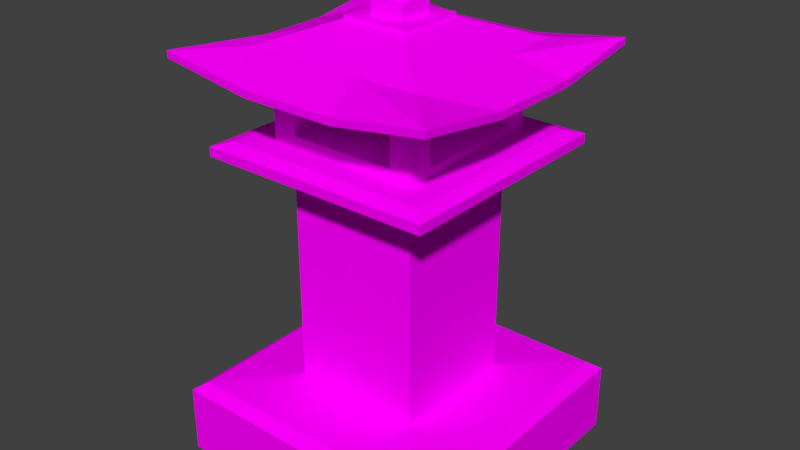 # Source: granite-lamp-post.blend  (saved by Blender 2.79.0; exported with 4.5.12 LTS)
import bpy
from mathutils import Matrix  # noqa: F401  (used for matrix-valued properties, if any)

bpy.ops.wm.read_factory_settings(use_empty=True)
scene = bpy.context.scene
scene.name = 'Scene'

# ---- collections
col_collection_1 = bpy.data.collections.new('Collection 1'); scene.collection.children.link(col_collection_1)

# ---- images (referenced by path relative to the original .blend; pixels are not part of the script)
import os
ASSET_DIR = os.environ.get("B2B_ASSET_DIR", "")  # directory of the original .blend (textures are referenced by path, not embedded)
HERE = os.path.dirname(os.path.abspath(__file__))  # packed textures are extracted next to this script under _unpacked/

def load_image(name, relpath, width, height, colorspace="sRGB"):
    """Load a texture the original file referenced (path relative to the .blend, or extracted next to this script)."""
    p = next((c for c in (os.path.join(HERE, relpath), os.path.join(ASSET_DIR, relpath)) if relpath and os.path.exists(c)), "")
    if p:
        img = bpy.data.images.load(p, check_existing=True)
        img.name = name
    else:  # same state as the original file: an image datablock whose file is absent (Cycles renders it pink)
        img = bpy.data.images.new(name, width, height)
        img.source = "FILE"
        img.filepath = "//" + (relpath or name)
    img.colorspace_settings.name = colorspace
    return img
img_granite_jpg = load_image('granite.jpg', 'granite.jpg', 1024, 1024, 'sRGB')

# ---- materials (node trees are filled in below, after node groups)
mat_granite = bpy.data.materials.new('granite')
mat_granite.alpha_threshold = 0.0
mat_granite.roughness = 0.5
mat_purple_candle_wax = bpy.data.materials.new('purple-candle-wax')
mat_purple_candle_wax.alpha_threshold = 0.0
mat_purple_candle_wax.roughness = 0.5
mat_candle_flame = bpy.data.materials.new('candle-flame')
mat_candle_flame.alpha_threshold = 0.0
mat_candle_flame.roughness = 0.5

# ---- material node trees
mat_granite.use_nodes = True; mat_granite.node_tree.nodes.clear()
_N = mat_granite.node_tree.nodes; _L = mat_granite.node_tree.links
n0 = _N.new('ShaderNodeOutputMaterial'); n0.name = 'Material Output'; n0.location = (300, 300)
n1 = _N.new('ShaderNodeBsdfDiffuse'); n1.name = 'Diffuse BSDF'; n1.location = (10, 300)
n2 = _N.new('ShaderNodeTexImage'); n2.name = 'Image Texture'; n2.location = (-180, 300)
n2.width = 140
n2.image = img_granite_jpg
_L.new(n1.outputs[0], n0.inputs[0])
_L.new(n2.outputs[0], n1.inputs[0])
n0.is_active_output = True
mat_purple_candle_wax.use_nodes = True; mat_purple_candle_wax.node_tree.nodes.clear()
_N = mat_purple_candle_wax.node_tree.nodes; _L = mat_purple_candle_wax.node_tree.links
n0 = _N.new('ShaderNodeOutputMaterial'); n0.name = 'Material Output'; n0.location = (300, 300)
n1 = _N.new('ShaderNodeBsdfDiffuse'); n1.name = 'Diffuse BSDF'; n1.location = (10, 300)
n1.inputs[0].default_value = (0.8, 0.3914, 0.3331, 1.0)
_L.new(n1.outputs[0], n0.inputs[0])
n0.is_active_output = True
mat_candle_flame.use_nodes = True; mat_candle_flame.node_tree.nodes.clear()
_N = mat_candle_flame.node_tree.nodes; _L = mat_candle_flame.node_tree.links
n0 = _N.new('ShaderNodeOutputMaterial'); n0.name = 'Material Output'; n0.location = (300, 300)
n1 = _N.new('ShaderNodeBsdfDiffuse'); n1.name = 'Diffuse BSDF'; n1.location = (10, 300)
_L.new(n1.outputs[0], n0.inputs[0])
n0.is_active_output = True

# ---- world
world_world = bpy.data.worlds.new('World'); scene.world = world_world
world_world.color = (0.05088, 0.05088, 0.05088)
world_world.use_sun_shadow = False
world_world.sun_shadow_jitter_overblur = 0.0
world_world.cycles.sampling_method = 'MANUAL'

# ---- meshes
me_cube_001 = bpy.data.meshes.new('Cube.001')
me_cube_001.from_pydata([(-0.5991, 1.603, -0.5991), (-0.5991, 1.603, 0.5991), (0.5991, 1.603, -0.5991), (0.5991, 1.603, 0.5991), (-0.3924, 1.674, -0.3924), (-0.3924, 1.674, 0.3924), (0.3924, 1.674, 0.3924), (0.3924, 1.674, -0.3924), (-0.3924, 1.983, -0.3924), (-0.3924, 1.983, 0.3924), (0.3924, 1.983, 0.3924), (0.3924, 1.983, -0.3924), (-0.3924, 1.722, -0.2785), (-0.3924, 1.722, 0.2785), (0.3924, 1.722, 0.2785), (0.3924, 1.722, -0.2785), (-0.3924, 1.932, -0.2785), (-0.3924, 1.932, 0.2785), (0.3924, 1.932, 0.2785), (0.3924, 1.932, -0.2785), (-0.2728, 1.722, 0.3924), (0.2728, 1.722, 0.3924), (0.2728, 1.722, -0.3924), (-0.2728, 1.722, -0.3924), (-0.2728, 1.93, 0.3924), (0.2728, 1.93, 0.3924), (0.2728, 1.93, -0.3924), (-0.2728, 1.93, -0.3924), (-0.2728, 1.722, 0.2785), (0.2728, 1.722, 0.2785), (0.2728, 1.722, -0.2785), (-0.2728, 1.722, -0.2785), (0.2728, 1.932, 0.2785), (0.2728, 1.932, -0.2785), (-0.2728, 1.93, 0.2785), (-0.2728, 1.932, -0.2785), (-0.7019, 2.066, -0.7019), (-0.7019, 2.066, 0.7019), (0.7019, 2.066, 0.7019), (0.7019, 2.066, -0.7019), (-0.7019, 2.101, -0.7019), (-0.7019, 2.101, 0.7019), (0.7019, 2.101, 0.7019), (0.7019, 2.101, -0.7019), (-0.1705, 2.219, -0.1705), (-0.1705, 2.219, 0.1705), (0.1705, 2.219, 0.1705), (0.1705, 2.219, -0.1705), (-0.1705, 2.235, -0.1705), (-0.1705, 2.235, 0.1705), (0.1705, 2.235, 0.1705), (0.1705, 2.235, -0.1705), (-0.08919, 2.235, -0.08919), (-0.08919, 2.235, 0.08919), (0.08919, 2.235, 0.08919), (0.08919, 2.235, -0.08919), (-0.08919, 2.312, -0.08919), (-0.08919, 2.312, 0.08919), (0.08919, 2.312, 0.08919), (0.08919, 2.312, -0.08919), (-0.05302, 2.328, -0.05302), (-0.05302, 2.328, 0.05302), (0.05302, 2.328, 0.05302), (0.05302, 2.328, -0.05302), (-0.05302, 2.337, -0.05302), (-0.05302, 2.337, 0.05302), (0.05302, 2.337, 0.05302), (0.05302, 2.337, -0.05302), (-0.05059, 2.442, -0.05059), (-0.05059, 2.442, 0.05059), (0.05059, 2.442, 0.05059), (0.05059, 2.442, -0.05059), (-0.09069, 2.362, -0.06869), (-0.07006, 2.341, -0.07006), (-0.06869, 2.362, -0.09069), (-0.09069, 2.362, 0.06869), (-0.06869, 2.362, 0.09069), (-0.07006, 2.341, 0.07006), (0.06869, 2.362, 0.09069), (0.09069, 2.362, 0.06869), (0.07006, 2.341, 0.07006), (0.09069, 2.362, -0.06869), (0.06869, 2.362, -0.09069), (0.07006, 2.341, -0.07006), (-0.09069, 2.411, -0.06869), (-0.06869, 2.411, -0.09069), (-0.07159, 2.434, -0.07159), (-0.07159, 2.434, 0.07159), (-0.06869, 2.411, 0.09069), (-0.09069, 2.411, 0.06869), (0.07159, 2.434, 0.07159), (0.09069, 2.411, 0.06869), (0.06869, 2.411, 0.09069), (0.07159, 2.434, -0.07159), (0.06869, 2.411, -0.09069), (0.09069, 2.411, -0.06869), (0.4604, 2.109, 0.4604), (0.4604, 2.109, -0.4604), (-0.4604, 2.109, -0.4604), (-0.4604, 2.109, 0.4604), (-0.5991, 1.651, -0.5991), (-0.5261, 1.674, -0.5261), (-0.5261, 1.674, 0.5261), (-0.5991, 1.651, 0.5991), (0.5261, 1.674, -0.5261), (0.5991, 1.651, -0.5991), (0.5261, 1.674, 0.5261), (0.5991, 1.651, 0.5991), (-0.2728, 1.702, 0.2785), (0.2728, 1.702, 0.2785), (0.2728, 1.702, -0.2785), (-0.2728, 1.702, -0.2785), (-0.3359, 1.603, 0.3359), (-0.3359, 1.603, -0.3359), (0.3359, 1.603, 0.3359), (0.3359, 1.603, -0.3359), (-0.3359, 0.4152, 0.3359), (-0.3359, 0.4152, -0.3359), (0.3359, 0.4152, 0.3359), (0.3359, 0.4152, -0.3359), (-0.7297, 1.344e-15, 0.7297), (-0.7297, 1.344e-15, -0.7297), (0.7297, 1.344e-15, 0.7297), (0.7297, 1.344e-15, -0.7297), (-0.1308, 1.983, 0.3924), (0.1308, 1.983, 0.3924), (0.1308, 1.983, -0.3924), (-0.1308, 1.983, -0.3924), (-0.09094, 1.93, 0.3924), (0.09094, 1.93, 0.3924), (0.09094, 1.93, -0.3924), (-0.09094, 1.93, -0.3924), (0.09094, 1.931, 0.2785), (-0.09094, 1.93, 0.2785), (0.09094, 1.932, -0.2785), (-0.09094, 1.932, -0.2785), (-0.234, 1.996, 0.7019), (0.234, 1.996, 0.7019), (0.234, 1.996, -0.7019), (-0.234, 1.996, -0.7019), (-0.234, 2.031, 0.7019), (0.234, 2.031, 0.7019), (0.234, 2.031, -0.7019), (-0.234, 2.031, -0.7019), (-0.05682, 2.219, 0.1705), (0.05682, 2.219, 0.1705), (0.05682, 2.219, -0.1705), (-0.05682, 2.219, -0.1705), (-0.05682, 2.235, 0.1705), (0.05682, 2.235, 0.1705), (0.05682, 2.235, -0.1705), (-0.05682, 2.235, -0.1705), (-0.02973, 2.235, 0.08919), (0.02973, 2.235, 0.08919), (0.02973, 2.235, -0.08919), (-0.02973, 2.235, -0.08919), (-0.02973, 2.312, 0.08919), (0.02973, 2.312, 0.08919), (0.02973, 2.312, -0.08919), (-0.02973, 2.312, -0.08919), (-0.01767, 2.328, 0.05302), (0.01767, 2.328, 0.05302), (0.01767, 2.328, -0.05302), (-0.01767, 2.328, -0.05302), (-0.01767, 2.337, 0.05302), (0.01767, 2.337, 0.05302), (0.01767, 2.337, -0.05302), (-0.01767, 2.337, -0.05302), (-0.01686, 2.442, 0.05059), (0.01686, 2.442, 0.05059), (0.01686, 2.442, -0.05059), (-0.01686, 2.442, -0.05059), (-0.0229, 2.362, 0.09069), (0.0229, 2.362, 0.09069), (0.02335, 2.341, 0.07006), (-0.02335, 2.341, 0.07006), (0.0229, 2.362, -0.09069), (-0.0229, 2.362, -0.09069), (-0.02335, 2.341, -0.07006), (0.02335, 2.341, -0.07006), (-0.02386, 2.434, 0.07159), (0.02386, 2.434, 0.07159), (0.0229, 2.411, 0.09069), (-0.0229, 2.411, 0.09069), (0.02386, 2.434, -0.07159), (-0.02386, 2.434, -0.07159), (-0.0229, 2.411, -0.09069), (0.0229, 2.411, -0.09069), (-0.1535, 2.109, 0.4604), (0.1535, 2.109, 0.4604), (0.1535, 2.109, -0.4604), (-0.1535, 2.109, -0.4604), (-0.3924, 1.983, -0.1308), (-0.3924, 1.983, 0.1308), (0.3924, 1.983, 0.1308), (0.3924, 1.983, -0.1308), (-0.3924, 1.932, -0.09285), (-0.3924, 1.932, 0.09285), (0.3924, 1.932, 0.09285), (0.3924, 1.932, -0.09285), (0.2728, 1.932, 0.09285), (0.2728, 1.932, -0.09285), (-0.2728, 1.93, 0.09285), (-0.2728, 1.931, -0.09285), (-0.7019, 1.996, -0.234), (-0.7019, 1.996, 0.234), (0.7019, 1.996, 0.234), (0.7019, 1.996, -0.234), (-0.7019, 2.031, -0.234), (-0.7019, 2.031, 0.234), (0.7019, 2.031, 0.234), (0.7019, 2.031, -0.234), (-0.1705, 2.219, -0.05682), (-0.1705, 2.219, 0.05682), (0.1705, 2.219, 0.05682), (0.1705, 2.219, -0.05682), (-0.1705, 2.235, -0.05682), (-0.1705, 2.235, 0.05682), (0.1705, 2.235, 0.05682), (0.1705, 2.235, -0.05682), (-0.08919, 2.235, -0.02973), (-0.08919, 2.235, 0.02973), (0.08919, 2.235, 0.02973), (0.08919, 2.235, -0.02973), (-0.08919, 2.312, -0.02973), (-0.08919, 2.312, 0.02973), (0.08919, 2.312, 0.02973), (0.08919, 2.312, -0.02973), (-0.05302, 2.328, -0.01767), (-0.05302, 2.328, 0.01767), (0.05302, 2.328, 0.01767), (0.05302, 2.328, -0.01767), (-0.05302, 2.337, -0.01767), (-0.05302, 2.337, 0.01767), (0.05302, 2.337, 0.01767), (0.05302, 2.337, -0.01767), (-0.05059, 2.442, -0.01686), (-0.05059, 2.442, 0.01686), (0.05059, 2.442, 0.01686), (0.05059, 2.442, -0.01686), (-0.09069, 2.362, -0.0229), (-0.09069, 2.362, 0.0229), (-0.07006, 2.341, 0.02335), (-0.07006, 2.341, -0.02335), (0.09069, 2.362, 0.0229), (0.09069, 2.362, -0.0229), (0.07006, 2.341, -0.02335), (0.07006, 2.341, 0.02335), (-0.07159, 2.434, -0.02386), (-0.07159, 2.434, 0.02386), (-0.09069, 2.411, 0.0229), (-0.09069, 2.411, -0.0229), (0.07159, 2.434, 0.02386), (0.07159, 2.434, -0.02386), (0.09069, 2.411, -0.0229), (0.09069, 2.411, 0.0229), (-0.4604, 2.109, -0.1535), (-0.4604, 2.109, 0.1535), (0.4604, 2.109, 0.1535), (0.4604, 2.109, -0.1535), (0.01686, 2.442, 0.01686), (0.01686, 2.442, -0.01686), (-0.01686, 2.442, 0.01686), (-0.01686, 2.442, -0.01686), (0.09094, 1.932, -0.09285), (0.09094, 1.931, 0.09285), (-0.09094, 1.931, -0.09285), (-0.09094, 1.931, 0.09285), (-0.6717, 0.3956, 0.6717), (-0.7297, 0.3516, 0.7297), (-0.7297, 0.3516, -0.7297), (-0.6717, 0.3956, -0.6717), (0.6717, 0.3956, 0.6717), (0.7297, 0.3516, 0.7297), (0.6717, 0.3956, -0.6717), (0.7297, 0.3516, -0.7297), (-0.02352, 1.687, 0.1218), (-0.154, 1.687, 0.02705), (-0.1041, 1.687, -0.1263), (0.05709, 1.687, -0.1263), (0.1069, 1.687, 0.02705), (-0.02352, 1.744, 0.1218), (-0.154, 1.744, 0.02705), (-0.1041, 1.744, -0.1263), (0.05709, 1.744, -0.1263), (0.1069, 1.744, 0.02705), (-0.02352, 1.744, -0.01533), (-0.02352, 1.84, 0.04457), (-0.02352, 1.763, 0.04457), (0.02778, 1.84, -0.04428), (0.02778, 1.763, -0.04428), (-0.02352, 1.725, -0.01466), (-0.02352, 1.878, -0.01466), (-0.07482, 1.84, -0.04428), (-0.07482, 1.763, -0.04428)], [], [(101, 4, 7, 104), (106, 6, 5, 102), (0, 1, 103, 100), (1, 112, 114, 3), (3, 2, 105, 107), (11, 19, 15, 7), (1, 3, 107, 103), (102, 5, 4, 101), (104, 7, 6, 106), (126, 138, 39, 11), (125, 129, 25, 10), (127, 131, 27, 8), (5, 13, 12, 4), (4, 12, 16, 8), (195, 199, 19, 11), (193, 197, 17, 9), (6, 14, 18, 10), (9, 17, 13, 5), (7, 15, 14, 6), (7, 22, 26, 11), (4, 23, 22, 7), (8, 27, 23, 4), (6, 21, 20, 5), (10, 25, 21, 6), (5, 20, 24, 9), (23, 31, 30, 22), (21, 29, 28, 20), (15, 30, 29, 14), (13, 28, 31, 12), (29, 109, 108, 28), (199, 201, 33, 19), (132, 32, 25, 129), (25, 32, 29, 21), (18, 14, 29, 32), (19, 33, 30, 15), (26, 22, 30, 33), (267, 133, 34, 202), (130, 26, 33, 134), (27, 35, 31, 23), (16, 12, 31, 35), (197, 202, 34, 17), (24, 20, 28, 34), (17, 34, 28, 13), (136, 140, 41, 37), (124, 136, 37, 9), (194, 206, 38, 10), (192, 204, 36, 8), (206, 210, 42, 38), (204, 208, 40, 36), (138, 142, 43, 39), (190, 191, 147, 146), (214, 218, 50, 46), (188, 189, 145, 144), (258, 259, 215, 214), (256, 257, 213, 212), (218, 222, 54, 50), (212, 216, 48, 44), (146, 150, 51, 47), (144, 148, 49, 45), (154, 158, 59, 55), (216, 220, 52, 48), (150, 154, 55, 51), (148, 152, 53, 49), (226, 230, 62, 58), (152, 156, 57, 53), (222, 226, 58, 54), (220, 224, 56, 52), (228, 232, 64, 60), (224, 228, 60, 56), (158, 162, 63, 59), (156, 160, 61, 57), (172, 183, 88, 76), (162, 166, 67, 63), (160, 164, 65, 61), (230, 234, 66, 62), (248, 236, 68, 86), (234, 247, 80, 66), (244, 255, 91, 79), (176, 187, 94, 82), (180, 168, 69, 87), (232, 243, 73, 64), (166, 179, 83, 67), (164, 175, 77, 65), (263, 171, 68, 236), (252, 238, 70, 90), (184, 170, 71, 93), (72, 74, 73), (75, 77, 76), (78, 80, 79), (81, 83, 82), (84, 86, 85), (87, 89, 88), (90, 92, 91), (93, 95, 94), (241, 242, 77, 75), (173, 174, 80, 78), (245, 246, 83, 81), (177, 178, 73, 74), (249, 250, 89, 87), (181, 182, 92, 90), (253, 254, 95, 93), (185, 186, 85, 86), (78, 79, 91, 92), (94, 95, 81, 82), (74, 72, 84, 85), (88, 89, 75, 76), (240, 251, 84, 72), (140, 188, 99, 41), (142, 190, 97, 43), (208, 256, 98, 40), (210, 258, 96, 42), (101, 100, 103, 102), (102, 103, 107, 106), (106, 107, 105, 104), (104, 105, 100, 101), (2, 0, 100, 105), (108, 109, 110, 111), (30, 110, 109, 29), (31, 111, 110, 30), (28, 108, 111, 31), (114, 118, 119, 115), (3, 114, 115, 2), (0, 113, 112, 1), (2, 115, 113, 0), (118, 272, 274, 119), (113, 117, 116, 112), (115, 119, 117, 113), (112, 116, 118, 114), (275, 123, 121, 270), (273, 122, 123, 275), (269, 120, 122, 273), (120, 121, 123, 122), (117, 271, 268, 116), (119, 274, 271, 117), (116, 268, 272, 118), (40, 98, 191, 143), (143, 191, 190, 142), (42, 96, 189, 141), (141, 189, 188, 140), (93, 94, 187, 184), (184, 187, 186, 185), (87, 88, 183, 180), (180, 183, 182, 181), (82, 83, 179, 176), (176, 179, 178, 177), (76, 77, 175, 172), (172, 175, 174, 173), (86, 68, 171, 185), (185, 171, 170, 184), (239, 71, 170, 261), (261, 170, 171, 263), (66, 80, 174, 165), (165, 174, 175, 164), (64, 73, 178, 167), (167, 178, 179, 166), (90, 70, 169, 181), (181, 169, 168, 180), (74, 85, 186, 177), (177, 186, 187, 176), (62, 66, 165, 161), (161, 165, 164, 160), (60, 64, 167, 163), (163, 167, 166, 162), (78, 92, 182, 173), (173, 182, 183, 172), (58, 62, 161, 157), (157, 161, 160, 156), (56, 60, 163, 159), (159, 163, 162, 158), (54, 58, 157, 153), (153, 157, 156, 152), (50, 54, 153, 149), (149, 153, 152, 148), (48, 52, 155, 151), (151, 155, 154, 150), (52, 56, 159, 155), (155, 159, 158, 154), (46, 50, 149, 145), (145, 149, 148, 144), (44, 48, 151, 147), (147, 151, 150, 146), (259, 97, 47, 215), (190, 146, 47, 97), (188, 144, 45, 99), (256, 212, 44, 98), (36, 40, 143, 139), (139, 143, 142, 138), (10, 38, 137, 125), (125, 137, 136, 124), (38, 42, 141, 137), (137, 141, 140, 136), (27, 131, 135, 35), (131, 130, 134, 135), (200, 32, 132, 265), (265, 132, 133, 267), (34, 133, 128, 24), (133, 132, 129, 128), (11, 26, 130, 126), (126, 130, 131, 127), (9, 24, 128, 124), (124, 128, 129, 125), (8, 36, 139, 127), (127, 139, 138, 126), (134, 264, 266, 135), (264, 265, 267, 266), (33, 201, 264, 134), (201, 200, 265, 264), (169, 260, 262, 168), (260, 261, 263, 262), (70, 238, 260, 169), (238, 239, 261, 260), (257, 99, 45, 213), (43, 97, 259, 211), (211, 259, 258, 210), (41, 99, 257, 209), (209, 257, 256, 208), (75, 89, 250, 241), (241, 250, 251, 240), (90, 91, 255, 252), (252, 255, 254, 253), (86, 84, 251, 248), (248, 251, 250, 249), (79, 80, 247, 244), (244, 247, 246, 245), (72, 73, 243, 240), (240, 243, 242, 241), (93, 71, 239, 253), (253, 239, 238, 252), (168, 262, 237, 69), (262, 263, 236, 237), (65, 77, 242, 233), (233, 242, 243, 232), (81, 95, 254, 245), (245, 254, 255, 244), (67, 83, 246, 235), (235, 246, 247, 234), (87, 69, 237, 249), (249, 237, 236, 248), (63, 67, 235, 231), (231, 235, 234, 230), (57, 61, 229, 225), (225, 229, 228, 224), (61, 65, 233, 229), (229, 233, 232, 228), (53, 57, 225, 221), (221, 225, 224, 220), (55, 59, 227, 223), (223, 227, 226, 222), (59, 63, 231, 227), (227, 231, 230, 226), (49, 53, 221, 217), (217, 221, 220, 216), (45, 49, 217, 213), (213, 217, 216, 212), (51, 55, 223, 219), (219, 223, 222, 218), (189, 96, 46, 145), (258, 214, 46, 96), (191, 98, 44, 147), (47, 51, 219, 215), (215, 219, 218, 214), (37, 41, 209, 205), (205, 209, 208, 204), (39, 43, 211, 207), (207, 211, 210, 206), (9, 37, 205, 193), (193, 205, 204, 192), (11, 39, 207, 195), (195, 207, 206, 194), (16, 35, 203, 196), (196, 203, 202, 197), (135, 266, 203, 35), (266, 267, 202, 203), (18, 32, 200, 198), (198, 200, 201, 199), (8, 16, 196, 192), (192, 196, 197, 193), (10, 18, 198, 194), (194, 198, 199, 195), (269, 268, 271, 270), (273, 272, 268, 269), (275, 274, 272, 273), (270, 271, 274, 275), (270, 121, 120, 269), (276, 280, 285, 281), (279, 278, 283, 284), (277, 276, 281, 282), (280, 279, 284, 285), (278, 277, 282, 283), (283, 282, 286), (281, 285, 286), (284, 283, 286), (282, 281, 286), (285, 284, 286), (291, 290, 288), (288, 290, 289, 287), (287, 289, 292), (291, 294, 290), (290, 294, 293, 289), (289, 293, 292), (291, 288, 294), (294, 288, 287, 293), (293, 287, 292)])
me_cube_001.polygons.foreach_set('material_index', [0, 0, 0, 0, 0, 0, 0, 0, 0, 0, 0, 0, 0, 0, 0, 0, 0, 0, 0, 0, 0, 0, 0, 0, 0, 0, 0, 0, 0, 0, 0, 0, 0, 0, 0, 0, 0, 0, 0, 0, 0, 0, 0, 0, 0, 0, 0, 0, 0, 0, 0, 0, 0, 0, 0, 0, 0, 0, 0, 0, 0, 0, 0, 0, 0, 0, 0, 0, 0, 0, 0, 0, 0, 0, 0, 0, 0, 0, 0, 0, 0, 0, 0, 0, 0, 0, 0, 0, 0, 0, 0, 0, 0, 0, 0, 0, 0, 0, 0, 0, 0, 0, 0, 0, 0, 0, 0, 0, 0, 0, 0, 0, 0, 0, 0, 0, 0, 0, 0, 0, 0, 0, 0, 0, 0, 0, 0, 0, 0, 0, 0, 0, 0, 0, 0, 0, 0, 0, 0, 0, 0, 0, 0, 0, 0, 0, 0, 0, 0, 0, 0, 0, 0, 0, 0, 0, 0, 0, 0, 0, 0, 0, 0, 0, 0, 0, 0, 0, 0, 0, 0, 0, 0, 0, 0, 0, 0, 0, 0, 0, 0, 0, 0, 0, 0, 0, 0, 0, 0, 0, 0, 0, 0, 0, 0, 0, 0, 0, 0, 0, 0, 0, 0, 0, 0, 0, 0, 0, 0, 0, 0, 0, 0, 0, 0, 0, 0, 0, 0, 0, 0, 0, 0, 0, 0, 0, 0, 0, 0, 0, 0, 0, 0, 0, 0, 0, 0, 0, 0, 0, 0, 0, 0, 0, 0, 0, 0, 0, 0, 0, 0, 0, 0, 0, 0, 0, 0, 0, 0, 0, 0, 0, 0, 0, 0, 0, 0, 0, 0, 0, 0, 0, 0, 0, 0, 0, 0, 0, 0, 0, 0, 0, 0, 0, 1, 1, 1, 1, 1, 1, 1, 1, 1, 1, 2, 2, 2, 2, 2, 2, 2, 2, 2])
_uv = me_cube_001.uv_layers.new(name='UVMap')
_uv.uv.foreach_set('vector', [0.5997, 0.5259, 0.6584, 0.4657, 0.6584, 0.1121, 0.5997, 0.05189, 1.062, 0.05189, 1.003, 0.1121, 1.003, 0.4657, 1.062, 0.5259, 1.048, 1.639, 1.048, 1.099, 1.018, 1.099, 1.018, 1.639, 0.5677, 1.099, 0.6832, 0.9801, 0.6832, 0.6774, 0.5677, 0.5588, 0.5532, 1.164, 0.5532, 0.6243, 0.5226, 0.6243, 0.5226, 1.164, 0.9632, -0.6385, 0.9955, -0.5872, 1.127, -0.5872, 1.158, -0.6385, 1.018, 1.639, 1.018, 1.099, 0.9873, 1.099, 0.9873, 1.639, 1.062, 0.5259, 1.003, 0.4657, 0.6584, 0.4657, 0.5997, 0.5259, 0.5997, 0.05189, 0.6584, 0.1121, 1.003, 0.1121, 1.062, 0.05189, 0.1381, -0.2633, 0.002197, -0.2169, 0.002196, -0.006035, 0.1381, -0.1455, 1.158, -0.5207, 1.191, -0.5027, 1.191, -0.5846, 1.158, -0.6385, 0.7622, 1.334, 0.7287, 1.316, 0.7287, 1.398, 0.7622, 1.452, 0.9568, 1.099, 0.9265, 1.15, 0.9265, 1.401, 0.9568, 1.452, 0.9568, 1.452, 0.9265, 1.401, 0.7946, 1.401, 0.7622, 1.452, 0.9632, -0.5207, 0.9955, -0.5036, 0.9955, -0.5872, 0.9632, -0.6385, 0.7622, 1.217, 0.7946, 1.234, 0.7946, 1.15, 0.7622, 1.099, 1.158, -0.2849, 1.127, -0.3362, 0.9955, -0.3362, 0.9632, -0.2849, 0.7622, 1.099, 0.7946, 1.15, 0.9265, 1.15, 0.9568, 1.099, 1.158, -0.6385, 1.127, -0.5872, 1.127, -0.3362, 1.158, -0.2849, 0.5677, 1.099, 0.5979, 1.153, 0.7287, 1.153, 0.7622, 1.099, 0.5677, 1.452, 0.5979, 1.398, 0.5979, 1.153, 0.5677, 1.099, 0.7622, 1.452, 0.7287, 1.398, 0.5979, 1.398, 0.5677, 1.452, 1.352, -0.6385, 1.322, -0.5846, 1.322, -0.3388, 1.352, -0.2849, 1.158, -0.6385, 1.191, -0.5846, 1.322, -0.5846, 1.352, -0.6385, 1.352, -0.2849, 1.322, -0.3388, 1.191, -0.3388, 1.158, -0.2849, 1.196, -0.232, 1.146, -0.232, 1.146, 0.01384, 1.196, 0.01384, 1.246, -0.232, 1.196, -0.232, 1.196, 0.01384, 1.246, 0.01384, 1.094, -0.232, 1.041, -0.232, 1.041, 0.01899, 1.094, 0.01899, 1.146, -0.232, 1.094, -0.232, 1.094, 0.01899, 1.146, 0.01899, -0.02344, 0.6515, -0.03602, 0.6515, -0.03602, 0.8973, -0.02344, 0.8973, 0.7501, -0.2849, 0.7501, -0.3388, 0.6686, -0.3388, 0.6686, -0.2849, 0.9131, -0.4207, 0.9131, -0.3388, 0.9632, -0.3388, 0.9632, -0.4207, 0.4778, 1.283, 0.4278, 1.282, 0.4278, 1.417, 0.4778, 1.417, 0.3253, 1.417, 0.3253, 1.282, 0.2728, 1.282, 0.2728, 1.417, 1.299, -0.09661, 1.351, -0.09661, 1.351, -0.232, 1.299, -0.232, 0.3778, 1.283, 0.3778, 1.417, 0.4278, 1.417, 0.4278, 1.282, 0.8316, -0.5027, 0.9131, -0.5027, 0.9131, -0.5846, 0.8316, -0.5846, 0.6185, -0.4207, 0.6185, -0.3388, 0.6686, -0.3388, 0.6686, -0.4207, 0.4778, 1.416, 0.5278, 1.417, 0.5278, 1.282, 0.4778, 1.282, 1.299, -0.09661, 1.299, -0.232, 1.246, -0.232, 1.246, -0.09661, 0.8316, -0.6385, 0.8316, -0.5846, 0.9131, -0.5846, 0.9131, -0.6385, -0.02219, 1.39, -0.02219, 1.524, 0.02781, 1.524, 0.02781, 1.39, 0.3253, 1.417, 0.3778, 1.416, 0.3778, 1.282, 0.3253, 1.282, 1.352, -0.4277, 1.374, -0.4277, 1.418, -0.6385, 1.396, -0.6385, 0.4827, -0.3812, 0.6185, -0.4277, 0.6185, -0.6385, 0.4827, -0.4991, 0.3678, -0.1455, 0.4131, -0.006032, 0.6185, -0.006035, 0.4827, -0.1455, 0.2529, -0.4991, 0.2076, -0.6385, 0.002196, -0.6385, 0.1381, -0.4991, 1.549, -0.2169, 1.528, -0.2169, 1.484, -0.006035, 1.506, -0.006035, 1.484, -0.2169, 1.462, -0.2169, 1.418, -0.006035, 1.44, -0.006035, 1.615, -0.2169, 1.593, -0.2169, 1.549, -0.006035, 1.571, -0.006035, -0.263, 0.1278, -0.3977, 0.1278, -0.3553, 0.2584, -0.3054, 0.2584, 1.03, -0.1668, 1.02, -0.1668, 1.02, -0.1156, 1.03, -0.1156, -0.3977, 0.5427, -0.263, 0.5427, -0.3054, 0.4121, -0.3553, 0.4121, -0.1282, 0.4044, -0.1282, 0.2661, -0.2555, 0.3096, -0.2555, 0.3609, -0.5325, 0.2661, -0.5325, 0.4044, -0.4052, 0.3609, -0.4052, 0.3096, 1.008, -0.08511, 0.9721, -0.09731, 0.9721, -0.07052, 1.008, -0.0339, -0.02592, 0.9998, -0.03602, 0.9998, -0.03602, 1.051, -0.02592, 1.051, 0.5532, 0.9265, 0.5633, 0.9265, 0.5633, 0.8753, 0.5532, 0.8753, -0.04613, 0.9537, -0.03602, 0.9537, -0.03602, 0.9025, -0.04613, 0.9025, 0.3214, 1.444, 0.3701, 1.444, 0.3701, 1.417, 0.3214, 1.417, 0.8581, -0.1363, 0.8938, -0.1241, 0.8938, -0.1509, 0.8581, -0.1875, 0.9579, -0.1875, 0.946, -0.1509, 0.9721, -0.1509, 1.008, -0.1875, 0.908, -0.0339, 0.9199, -0.07052, 0.8938, -0.07052, 0.8581, -0.0339, 0.9103, -0.2849, 0.905, -0.2686, 0.9206, -0.2686, 0.9364, -0.2849, 0.2074, 1.417, 0.256, 1.417, 0.256, 1.39, 0.2074, 1.39, 1.437, 0.7301, 1.389, 0.7301, 1.389, 0.7569, 1.437, 0.7569, 0.3214, 1.471, 0.2728, 1.471, 0.2728, 1.498, 0.3214, 1.498, 0.6398, -0.002049, 0.6345, -0.002049, 0.6345, 0.01388, 0.6398, 0.01388, 0.8842, -0.2045, 0.8895, -0.2208, 0.874, -0.2208, 0.8581, -0.2045, 0.8581, -0.2581, 0.874, -0.2527, 0.874, -0.2686, 0.8581, -0.2849, 0.9364, -0.2313, 0.9206, -0.2368, 0.9206, -0.2208, 0.9364, -0.2045, 1.292, -0.04543, 1.261, -0.04543, 1.261, -0.02479, 1.292, -0.02479, 0.6292, -0.01798, 0.6345, -0.01798, 0.6345, -0.0339, 0.6292, -0.0339, 0.6239, -0.01798, 0.6292, -0.01798, 0.6292, -0.0339, 0.6239, -0.0339, 0.6239, -0.002049, 0.6185, -0.002049, 0.6185, 0.01388, 0.6239, 0.01388, 0.1864, 1.39, 0.1834, 1.4, 0.1982, 1.4, 0.2074, 1.39, 0.4853, 1.457, 0.4778, 1.459, 0.4778, 1.48, 0.4853, 1.473, 0.9953, -0.2181, 0.9643, -0.2181, 0.9643, -0.1974, 0.9953, -0.1974, 0.07362, 1.441, 0.04268, 1.441, 0.04268, 1.462, 0.07362, 1.462, 0.1445, 1.412, 0.1537, 1.415, 0.1537, 1.4, 0.1445, 1.39, 0.5319, 1.441, 0.5393, 1.438, 0.5393, 1.417, 0.5319, 1.425, 0.5008, 1.425, 0.4983, 1.417, 0.4778, 1.417, 0.4853, 1.425, 0.5163, 1.473, 0.5188, 1.48, 0.5393, 1.48, 0.5319, 1.473, 0.1834, 1.415, 0.1982, 1.415, 0.1982, 1.4, 0.1834, 1.4, 0.1655, 1.455, 0.1685, 1.445, 0.1537, 1.445, 0.1445, 1.455, 0.2074, 1.433, 0.1982, 1.43, 0.1982, 1.445, 0.2074, 1.455, 0.07313, 1.39, 0.07362, 1.4, 0.08617, 1.399, 1.292, -0.01488, 1.305, -0.02417, 1.292, -0.02479, 1.292, -0.08669, 1.305, -0.08731, 1.292, -0.09661, 0.07313, 1.472, 0.08617, 1.462, 0.07362, 1.462, 0.101, 1.462, 0.08617, 1.463, 0.1005, 1.472, 0.08617, 1.399, 0.101, 1.4, 0.1005, 1.39, 0.9494, -0.1961, 0.9638, -0.1875, 0.9643, -0.1974, 0.9494, -0.2606, 0.9643, -0.2593, 0.9638, -0.2692, 0.132, 1.421, 0.1445, 1.42, 0.1445, 1.399, 0.132, 1.4, 1.292, -0.06606, 1.305, -0.06626, 1.305, -0.08731, 1.292, -0.08669, 0.9953, -0.2387, 1.008, -0.2389, 1.008, -0.2599, 0.9953, -0.2593, 0.07362, 1.421, 0.08617, 1.42, 0.08617, 1.399, 0.07362, 1.4, 0.08617, 1.42, 0.101, 1.421, 0.101, 1.4, 0.08617, 1.399, 1.246, -0.06649, 1.261, -0.06606, 1.261, -0.08669, 1.246, -0.088, 0.9494, -0.2391, 0.9643, -0.2387, 0.9643, -0.2593, 0.9494, -0.2606, 0.02781, 1.42, 0.04268, 1.421, 0.04268, 1.4, 0.02781, 1.399, 1.292, -0.08669, 1.292, -0.09661, 1.261, -0.09661, 1.261, -0.08669, 0.04268, 1.462, 0.04218, 1.472, 0.07313, 1.472, 0.07362, 1.462, 0.1315, 1.472, 0.132, 1.462, 0.101, 1.462, 0.1005, 1.472, 1.261, -0.02479, 1.261, -0.01488, 1.292, -0.01488, 1.292, -0.02479, 0.132, 1.441, 0.101, 1.441, 0.101, 1.462, 0.132, 1.462, -0.4331, 0.6515, -0.3977, 0.5427, -0.5325, 0.5427, -0.6385, 0.6515, -0.2276, 0.01899, -0.263, 0.1278, -0.1282, 0.1278, -0.02219, 0.01899, -0.6385, 0.2298, -0.5325, 0.2661, -0.5325, 0.1278, -0.6385, 0.01899, -0.02219, 0.4407, -0.1282, 0.4044, -0.1282, 0.5427, -0.02219, 0.6515, 0.5997, 0.5259, 0.5677, 0.5588, 1.094, 0.5588, 1.062, 0.5259, 1.062, 0.5259, 1.094, 0.5588, 1.094, 0.01899, 1.062, 0.05189, 1.062, 0.05189, 1.094, 0.01899, 0.5677, 0.01899, 0.5997, 0.05189, 0.5997, 0.05189, 0.5677, 0.01899, 0.5677, 0.5588, 0.5997, 0.5259, 0.9568, 1.099, 0.9568, 1.639, 0.9873, 1.639, 0.9873, 1.099, 0.6185, -0.0339, 0.8581, -0.0339, 0.8581, -0.2849, 0.6185, -0.2849, -0.04861, 0.9025, -0.03602, 0.9025, -0.03602, 0.6515, -0.04861, 0.6515, 1.008, -0.0234, 1.02, -0.0234, 1.02, -0.2692, 1.008, -0.2692, 0.5532, 0.8753, 0.5658, 0.8753, 0.5658, 0.6243, 0.5532, 0.6243, 1.389, 0.7847, 1.389, 0.01899, 1.094, 0.01899, 1.094, 0.7847, 0.5677, 0.5588, 0.6832, 0.6774, 0.9782, 0.6774, 1.094, 0.5588, 1.094, 1.099, 0.9782, 0.9801, 0.6832, 0.9801, 0.5677, 1.099, 1.094, 0.5588, 0.9782, 0.6774, 0.9782, 0.9801, 1.094, 1.099, 0.4202, 0.473, 0.5677, 0.6243, 0.5677, 0.01899, 0.4202, 0.1703, -0.02219, 0.6243, -0.02219, 1.39, 0.2728, 1.39, 0.2728, 0.6243, -0.3436, 0.6515, -0.3436, 1.417, -0.04861, 1.417, -0.04861, 0.6515, -0.6385, 0.6515, -0.6385, 1.417, -0.3436, 1.417, -0.3436, 0.6515, 1.315, 0.7847, 1.094, 0.7847, 1.094, 1.442, 1.315, 1.442, 1.418, 0.6765, 1.639, 0.6765, 1.639, 0.01899, 1.418, 0.01899, 0.3017, 1.282, 0.5226, 1.282, 0.5226, 0.6243, 0.3017, 0.6243, -0.6385, -0.6385, -0.6385, 0.01899, 0.002196, 0.01899, 0.002196, -0.6385, 0.1252, 0.1703, -0.02219, 0.01899, -0.02219, 0.6243, 0.1252, 0.473, 0.4202, 0.1703, 0.5677, 0.01899, -0.02219, 0.01899, 0.1252, 0.1703, 0.1252, 0.473, -0.02219, 0.6243, 0.5677, 0.6243, 0.4202, 0.473, -0.6385, 0.01899, -0.5325, 0.1278, -0.3977, 0.1278, -0.4331, 0.01899, -0.4331, 0.01899, -0.3977, 0.1278, -0.263, 0.1278, -0.2276, 0.01899, -0.02219, 0.6515, -0.1282, 0.5427, -0.263, 0.5427, -0.2276, 0.6515, -0.2276, 0.6515, -0.263, 0.5427, -0.3977, 0.5427, -0.4331, 0.6515, 0.02781, 1.463, 0.04268, 1.462, 0.04268, 1.441, 0.02781, 1.442, 0.02781, 1.442, 0.04268, 1.441, 0.04268, 1.421, 0.02781, 1.42, 1.246, -0.02349, 1.261, -0.02479, 1.261, -0.04543, 1.246, -0.04499, 1.246, -0.04499, 1.261, -0.04543, 1.261, -0.06606, 1.246, -0.06649, 0.07362, 1.462, 0.08617, 1.462, 0.08617, 1.441, 0.07362, 1.441, 0.07362, 1.441, 0.08617, 1.441, 0.08617, 1.42, 0.07362, 1.421, 1.292, -0.02479, 1.305, -0.02417, 1.305, -0.04522, 1.292, -0.04543, 1.292, -0.04543, 1.305, -0.04522, 1.305, -0.06626, 1.292, -0.06606, 0.2074, 1.39, 0.1982, 1.4, 0.1982, 1.415, 0.2074, 1.412, 0.2074, 1.412, 0.1982, 1.415, 0.1982, 1.43, 0.2074, 1.433, 0.1834, 1.445, 0.1982, 1.445, 0.1982, 1.43, 0.1834, 1.43, 0.1834, 1.43, 0.1982, 1.43, 0.1982, 1.415, 0.1834, 1.415, 0.4853, 1.473, 0.4778, 1.48, 0.4983, 1.48, 0.5008, 1.473, 0.5008, 1.473, 0.4983, 1.48, 0.5188, 1.48, 0.5163, 1.473, 0.5319, 1.425, 0.5393, 1.417, 0.5188, 1.417, 0.5163, 1.425, 0.5163, 1.425, 0.5188, 1.417, 0.4983, 1.417, 0.5008, 1.425, 0.1445, 1.455, 0.1537, 1.445, 0.1537, 1.43, 0.1445, 1.433, 0.1445, 1.433, 0.1537, 1.43, 0.1537, 1.415, 0.1445, 1.412, 0.07362, 1.4, 0.04268, 1.4, 0.04268, 1.421, 0.07362, 1.421, 0.07362, 1.421, 0.04268, 1.421, 0.04268, 1.441, 0.07362, 1.441, 0.6239, 0.01388, 0.6292, 0.01388, 0.6292, -0.002049, 0.6239, -0.002049, 0.6239, -0.002049, 0.6292, -0.002049, 0.6292, -0.01798, 0.6239, -0.01798, 0.6292, 0.01388, 0.6345, 0.01388, 0.6345, -0.002049, 0.6292, -0.002049, 0.6292, -0.002049, 0.6345, -0.002049, 0.6345, -0.01798, 0.6292, -0.01798, 1.292, -0.08669, 1.261, -0.08669, 1.261, -0.06606, 1.292, -0.06606, 1.292, -0.06606, 1.261, -0.06606, 1.261, -0.04543, 1.292, -0.04543, 0.9364, -0.2849, 0.9206, -0.2686, 0.9206, -0.2527, 0.9364, -0.2581, 0.9364, -0.2581, 0.9206, -0.2527, 0.9206, -0.2368, 0.9364, -0.2313, 0.8581, -0.2045, 0.874, -0.2208, 0.874, -0.2368, 0.8581, -0.2313, 0.8581, -0.2313, 0.874, -0.2368, 0.874, -0.2527, 0.8581, -0.2581, 0.2074, 1.47, 0.256, 1.47, 0.256, 1.444, 0.2074, 1.444, 0.2074, 1.444, 0.256, 1.444, 0.256, 1.417, 0.2074, 1.417, 1.008, -0.0339, 0.9721, -0.07052, 0.946, -0.07052, 0.9579, -0.0339, 0.9579, -0.0339, 0.946, -0.07052, 0.9199, -0.07052, 0.908, -0.0339, 0.8581, -0.1875, 0.8938, -0.1509, 0.9199, -0.1509, 0.908, -0.1875, 0.908, -0.1875, 0.9199, -0.1509, 0.946, -0.1509, 0.9579, -0.1875, 0.3214, 1.498, 0.3701, 1.498, 0.3701, 1.471, 0.3214, 1.471, 0.3214, 1.471, 0.3701, 1.471, 0.3701, 1.444, 0.3214, 1.444, -0.04613, 1.056, -0.03602, 1.056, -0.03602, 1.005, -0.04613, 1.005, -0.04613, 1.005, -0.03602, 1.005, -0.03602, 0.9537, -0.04613, 0.9537, 0.5532, 1.029, 0.5633, 1.029, 0.5633, 0.9777, 0.5532, 0.9777, 0.5532, 0.9777, 0.5633, 0.9777, 0.5633, 0.9265, 0.5532, 0.9265, -0.1282, 0.2661, -0.1282, 0.1278, -0.2555, 0.2584, -0.2555, 0.3096, -0.263, 0.1278, -0.3054, 0.2584, -0.2555, 0.2584, -0.1282, 0.1278, -0.3977, 0.5427, -0.3553, 0.4121, -0.4052, 0.4121, -0.5325, 0.5427, -0.5325, 0.2661, -0.4052, 0.3096, -0.4052, 0.2584, -0.5325, 0.1278, 1.571, -0.6385, 1.549, -0.6385, 1.593, -0.4277, 1.615, -0.4277, 1.615, -0.4277, 1.593, -0.4277, 1.593, -0.2169, 1.615, -0.2169, 0.4827, -0.1455, 0.6185, -0.006035, 0.6185, -0.2169, 0.4827, -0.2633, 0.4827, -0.2633, 0.6185, -0.2169, 0.6185, -0.4277, 0.4827, -0.3812, 1.396, -0.006035, 1.418, -0.006035, 1.374, -0.2169, 1.352, -0.2169, 1.352, -0.2169, 1.374, -0.2169, 1.374, -0.4277, 1.352, -0.4277, 0.6185, -0.5846, 0.6185, -0.5027, 0.6686, -0.5027, 0.6686, -0.5846, 0.6185, -0.5027, 0.6185, -0.4207, 0.6686, -0.4207, 0.6686, -0.5027, 0.8316, -0.3388, 0.9131, -0.3388, 0.9131, -0.4207, 0.8316, -0.4207, 0.8316, -0.4207, 0.9131, -0.4207, 0.9131, -0.5027, 0.8316, -0.5027, 0.9131, -0.5846, 0.9131, -0.5027, 0.9632, -0.5027, 0.9632, -0.5846, 0.9131, -0.5027, 0.9131, -0.4207, 0.9632, -0.4207, 0.9632, -0.5027, 0.7622, 1.099, 0.7287, 1.153, 0.7287, 1.235, 0.7622, 1.217, 0.7622, 1.217, 0.7287, 1.235, 0.7287, 1.316, 0.7622, 1.334, 1.158, -0.2849, 1.191, -0.3388, 1.191, -0.4207, 1.158, -0.4028, 1.158, -0.4028, 1.191, -0.4207, 1.191, -0.5027, 1.158, -0.5207, 0.1381, -0.4991, 0.002196, -0.6385, 0.002197, -0.4277, 0.1381, -0.3812, 0.1381, -0.3812, 0.002197, -0.4277, 0.002197, -0.2169, 0.1381, -0.2633, 0.6686, -0.4207, 0.7501, -0.4207, 0.7501, -0.5027, 0.6686, -0.5027, 0.7501, -0.4207, 0.8316, -0.4207, 0.8316, -0.5027, 0.7501, -0.5027, 0.6686, -0.3388, 0.7501, -0.3388, 0.7501, -0.4207, 0.6686, -0.4207, 0.7501, -0.3388, 0.8316, -0.3388, 0.8316, -0.4207, 0.7501, -0.4207, 0.1537, 1.43, 0.1685, 1.43, 0.1685, 1.415, 0.1537, 1.415, 0.1685, 1.43, 0.1834, 1.43, 0.1834, 1.415, 0.1685, 1.415, 0.1537, 1.445, 0.1685, 1.445, 0.1685, 1.43, 0.1537, 1.43, 0.1685, 1.445, 0.1834, 1.445, 0.1834, 1.43, 0.1685, 1.43, -0.5325, 0.4044, -0.5325, 0.5427, -0.4052, 0.4121, -0.4052, 0.3609, -0.02219, 0.01899, -0.1282, 0.1278, -0.1282, 0.2661, -0.02219, 0.2298, -0.02219, 0.2298, -0.1282, 0.2661, -0.1282, 0.4044, -0.02219, 0.4407, -0.6385, 0.6515, -0.5325, 0.5427, -0.5325, 0.4044, -0.6385, 0.4407, -0.6385, 0.4407, -0.5325, 0.4044, -0.5325, 0.2661, -0.6385, 0.2298, 0.132, 1.4, 0.101, 1.4, 0.101, 1.421, 0.132, 1.421, 0.132, 1.421, 0.101, 1.421, 0.101, 1.441, 0.132, 1.441, 0.9494, -0.1961, 0.9643, -0.1974, 0.9643, -0.2181, 0.9494, -0.2176, 0.9494, -0.2176, 0.9643, -0.2181, 0.9643, -0.2387, 0.9494, -0.2391, 0.08617, 1.463, 0.101, 1.462, 0.101, 1.441, 0.08617, 1.442, 0.08617, 1.442, 0.101, 1.441, 0.101, 1.421, 0.08617, 1.42, 0.9953, -0.1974, 1.008, -0.1968, 1.008, -0.2179, 0.9953, -0.2181, 0.9953, -0.2181, 1.008, -0.2179, 1.008, -0.2389, 0.9953, -0.2387, 0.132, 1.462, 0.1445, 1.462, 0.1445, 1.441, 0.132, 1.441, 0.132, 1.441, 0.1445, 1.441, 0.1445, 1.42, 0.132, 1.421, 0.2074, 1.455, 0.1982, 1.445, 0.1834, 1.445, 0.1864, 1.455, 0.1864, 1.455, 0.1834, 1.445, 0.1685, 1.445, 0.1655, 1.455, 0.1537, 1.415, 0.1685, 1.415, 0.1685, 1.4, 0.1537, 1.4, 0.1685, 1.415, 0.1834, 1.415, 0.1834, 1.4, 0.1685, 1.4, 0.5319, 1.473, 0.5393, 1.48, 0.5393, 1.459, 0.5319, 1.457, 0.5319, 1.457, 0.5393, 1.459, 0.5393, 1.438, 0.5319, 1.441, 0.9953, -0.2593, 0.9643, -0.2593, 0.9643, -0.2387, 0.9953, -0.2387, 0.9953, -0.2387, 0.9643, -0.2387, 0.9643, -0.2181, 0.9953, -0.2181, 0.4853, 1.425, 0.4778, 1.417, 0.4778, 1.438, 0.4853, 1.441, 0.4853, 1.441, 0.4778, 1.438, 0.4778, 1.459, 0.4853, 1.457, 0.1445, 1.39, 0.1537, 1.4, 0.1685, 1.4, 0.1655, 1.39, 0.1655, 1.39, 0.1685, 1.4, 0.1834, 1.4, 0.1864, 1.39, 0.6239, -0.0339, 0.6185, -0.0339, 0.6185, -0.01798, 0.6239, -0.01798, 0.6239, -0.01798, 0.6185, -0.01798, 0.6185, -0.002049, 0.6239, -0.002049, 0.9364, -0.2045, 0.9206, -0.2208, 0.905, -0.2208, 0.9103, -0.2045, 0.9103, -0.2045, 0.905, -0.2208, 0.8895, -0.2208, 0.8842, -0.2045, 0.6398, -0.0339, 0.6345, -0.0339, 0.6345, -0.01798, 0.6398, -0.01798, 0.6398, -0.01798, 0.6345, -0.01798, 0.6345, -0.002049, 0.6398, -0.002049, 0.3214, 1.417, 0.2728, 1.417, 0.2728, 1.444, 0.3214, 1.444, 0.3214, 1.444, 0.2728, 1.444, 0.2728, 1.471, 0.3214, 1.471, 1.437, 0.6765, 1.389, 0.6765, 1.389, 0.7033, 1.437, 0.7033, 1.437, 0.7033, 1.389, 0.7033, 1.389, 0.7301, 1.437, 0.7301, 0.8581, -0.2849, 0.874, -0.2686, 0.8895, -0.2686, 0.8842, -0.2849, 0.8842, -0.2849, 0.8895, -0.2686, 0.905, -0.2686, 0.9103, -0.2849, 0.8581, -0.0339, 0.8938, -0.07052, 0.8938, -0.09731, 0.8581, -0.08511, 0.8581, -0.08511, 0.8938, -0.09731, 0.8938, -0.1241, 0.8581, -0.1363, -0.02592, 0.8973, -0.03602, 0.8973, -0.03602, 0.9486, -0.02592, 0.9486, -0.02592, 0.9486, -0.03602, 0.9486, -0.03602, 0.9998, -0.02592, 0.9998, 1.008, -0.1875, 0.9721, -0.1509, 0.9721, -0.1241, 1.008, -0.1363, 1.008, -0.1363, 0.9721, -0.1241, 0.9721, -0.09731, 1.008, -0.08511, -0.263, 0.5427, -0.1282, 0.5427, -0.2555, 0.4121, -0.3054, 0.4121, -0.1282, 0.4044, -0.2555, 0.3609, -0.2555, 0.4121, -0.1282, 0.5427, -0.3977, 0.1278, -0.5325, 0.1278, -0.4052, 0.2584, -0.3553, 0.2584, 1.03, -0.2692, 1.02, -0.2692, 1.02, -0.218, 1.03, -0.218, 1.03, -0.218, 1.02, -0.218, 1.02, -0.1668, 1.03, -0.1668, 1.44, -0.6385, 1.418, -0.6385, 1.462, -0.4277, 1.484, -0.4277, 1.484, -0.4277, 1.462, -0.4277, 1.462, -0.2169, 1.484, -0.2169, 1.506, -0.6385, 1.484, -0.6385, 1.528, -0.4277, 1.549, -0.4277, 1.549, -0.4277, 1.528, -0.4277, 1.528, -0.2169, 1.549, -0.2169, 0.4827, -0.4991, 0.6185, -0.6385, 0.4131, -0.6385, 0.3678, -0.4991, 0.3678, -0.4991, 0.4131, -0.6385, 0.2076, -0.6385, 0.2529, -0.4991, 0.1381, -0.1455, 0.002196, -0.006035, 0.2076, -0.006032, 0.2529, -0.1455, 0.2529, -0.1455, 0.2076, -0.006032, 0.4131, -0.006032, 0.3678, -0.1455, 0.6686, -0.6385, 0.6686, -0.5846, 0.7501, -0.5846, 0.7501, -0.6385, 0.7501, -0.6385, 0.7501, -0.5846, 0.8316, -0.5846, 0.8316, -0.6385, 0.6686, -0.5027, 0.7501, -0.5027, 0.7501, -0.5846, 0.6686, -0.5846, 0.7501, -0.5027, 0.8316, -0.5027, 0.8316, -0.5846, 0.7501, -0.5846, 0.9131, -0.2849, 0.9131, -0.3388, 0.8316, -0.3388, 0.8316, -0.2849, 0.8316, -0.2849, 0.8316, -0.3388, 0.7501, -0.3388, 0.7501, -0.2849, 0.7622, 1.452, 0.7946, 1.401, 0.7946, 1.317, 0.7622, 1.334, 0.7622, 1.334, 0.7946, 1.317, 0.7946, 1.234, 0.7622, 1.217, 0.9632, -0.2849, 0.9955, -0.3362, 0.9955, -0.4199, 0.9632, -0.4028, 0.9632, -0.4028, 0.9955, -0.4199, 0.9955, -0.5036, 0.9632, -0.5207, 1.373, 0.7847, 1.344, 0.8109, 1.344, 1.416, 1.373, 1.442, 0.3017, 0.6243, 0.2728, 0.6504, 0.2728, 1.256, 0.3017, 1.282, 1.418, 0.01899, 1.389, 0.04511, 1.389, 0.6504, 1.418, 0.6765, 1.315, 1.442, 1.344, 1.416, 1.344, 0.8109, 1.315, 0.7847, 1.373, 1.442, 1.593, 1.442, 1.593, 0.7847, 1.373, 0.7847, 0.0, 0.0, 0.0, 0.0, 0.0, 0.0, 0.0, 0.0, 0.0, 0.0, 0.0, 0.0, 0.0, 0.0, 0.0, 0.0, 0.0, 0.0, 0.0, 0.0, 0.0, 0.0, 0.0, 0.0, 0.0, 0.0, 0.0, 0.0, 0.0, 0.0, 0.0, 0.0, 0.0, 0.0, 0.0, 0.0, 0.0, 0.0, 0.0, 0.0, 0.0, 0.0, 0.0, 0.0, 0.0, 0.0, 0.0, 0.0, 0.0, 0.0, 0.0, 0.0, 0.0, 0.0, 0.0, 0.0, 0.0, 0.0, 0.0, 0.0, 0.0, 0.0, 0.0, 0.0, 0.0, 0.0, 0.0, 0.0, 0.0, 0.0, 0.0, 0.0, 0.0, 0.0, 0.0, 0.0, 0.0, 0.0, 0.0, 0.0, 0.0, 0.0, 0.0, 0.0, 0.0, 0.0, 0.0, 0.0, 0.0, 0.0, 0.0, 0.0, 0.0, 0.0, 0.0, 0.0, 0.0, 0.0, 0.0, 0.0, 0.0, 0.0, 0.0, 0.0, 0.0, 0.0, 0.0, 0.0, 0.0, 0.0, 0.0, 0.0, 0.0, 0.0, 0.0, 0.0, 0.0, 0.0, 0.0, 0.0, 0.0, 0.0, 0.0, 0.0, 0.0, 0.0, 0.0, 0.0, 0.0, 0.0])
me_cube_001.materials.append(mat_granite)
me_cube_001.materials.append(mat_purple_candle_wax)
me_cube_001.materials.append(mat_candle_flame)
me_cube_001.use_remesh_preserve_volume = False
me_cube_001.use_remesh_preserve_attributes = False
me_cube_001.use_mirror_vertex_groups = False
me_cube_001.update()

# ---- objects
ob_cube = bpy.data.objects.new('Cube', me_cube_001)

# ---- transforms, parenting, visibility, modifiers, constraints
ob_cube.location = (0.0004803, -0.003546, 0.6689)
ob_cube.rotation_euler = (1.571, -0.0, 0.0)
ob_cube.lineart.crease_threshold = 0.0

# ---- collection membership
col_collection_1.objects.link(ob_cube)

# ---- scene / render settings (as saved in the file)
scene.frame_start = 1; scene.frame_end = 250; scene.frame_set(125)
scene.render.engine = 'CYCLES'
scene.render.resolution_percentage = 50
scene.render.dither_intensity = 0.0
scene.cycles.use_denoising = False
scene.cycles.samples = 128
scene.cycles.sampling_pattern = 'TABULATED_SOBOL'
scene.cycles.use_adaptive_sampling = False
scene.cycles.use_light_tree = False
scene.cycles.blur_glossy = 0.0
scene.cycles.sample_clamp_indirect = 0.0
scene.view_settings.view_transform = 'Standard'
bpy.context.view_layer.update()

# ---- added for rendering (the .blend has no active camera and no usable light): camera, sun
cam_auto = bpy.data.cameras.new('AutoCamera')
cam_auto.lens = 50.0
cam_auto.sensor_width = 36.0
cam_auto.clip_end = 1000.0
ob_auto_camera = bpy.data.objects.new('AutoCamera', cam_auto)
scene.collection.objects.link(ob_auto_camera)
ob_auto_camera.location = (2.95894, -3.5537, 4.25684)
ob_auto_camera.rotation_euler = (1.09748, -7.21219e-08, 0.694738)
scene.camera = ob_auto_camera
light_auto_sun = bpy.data.lights.new('AutoSun', 'SUN')
light_auto_sun.energy = 3.0
light_auto_sun.angle = 0.0523599
ob_auto_sun = bpy.data.objects.new('AutoSun', light_auto_sun)
scene.collection.objects.link(ob_auto_sun)
ob_auto_sun.rotation_euler = (0.872665, 0.174533, 0.523599)
bpy.context.view_layer.update()
